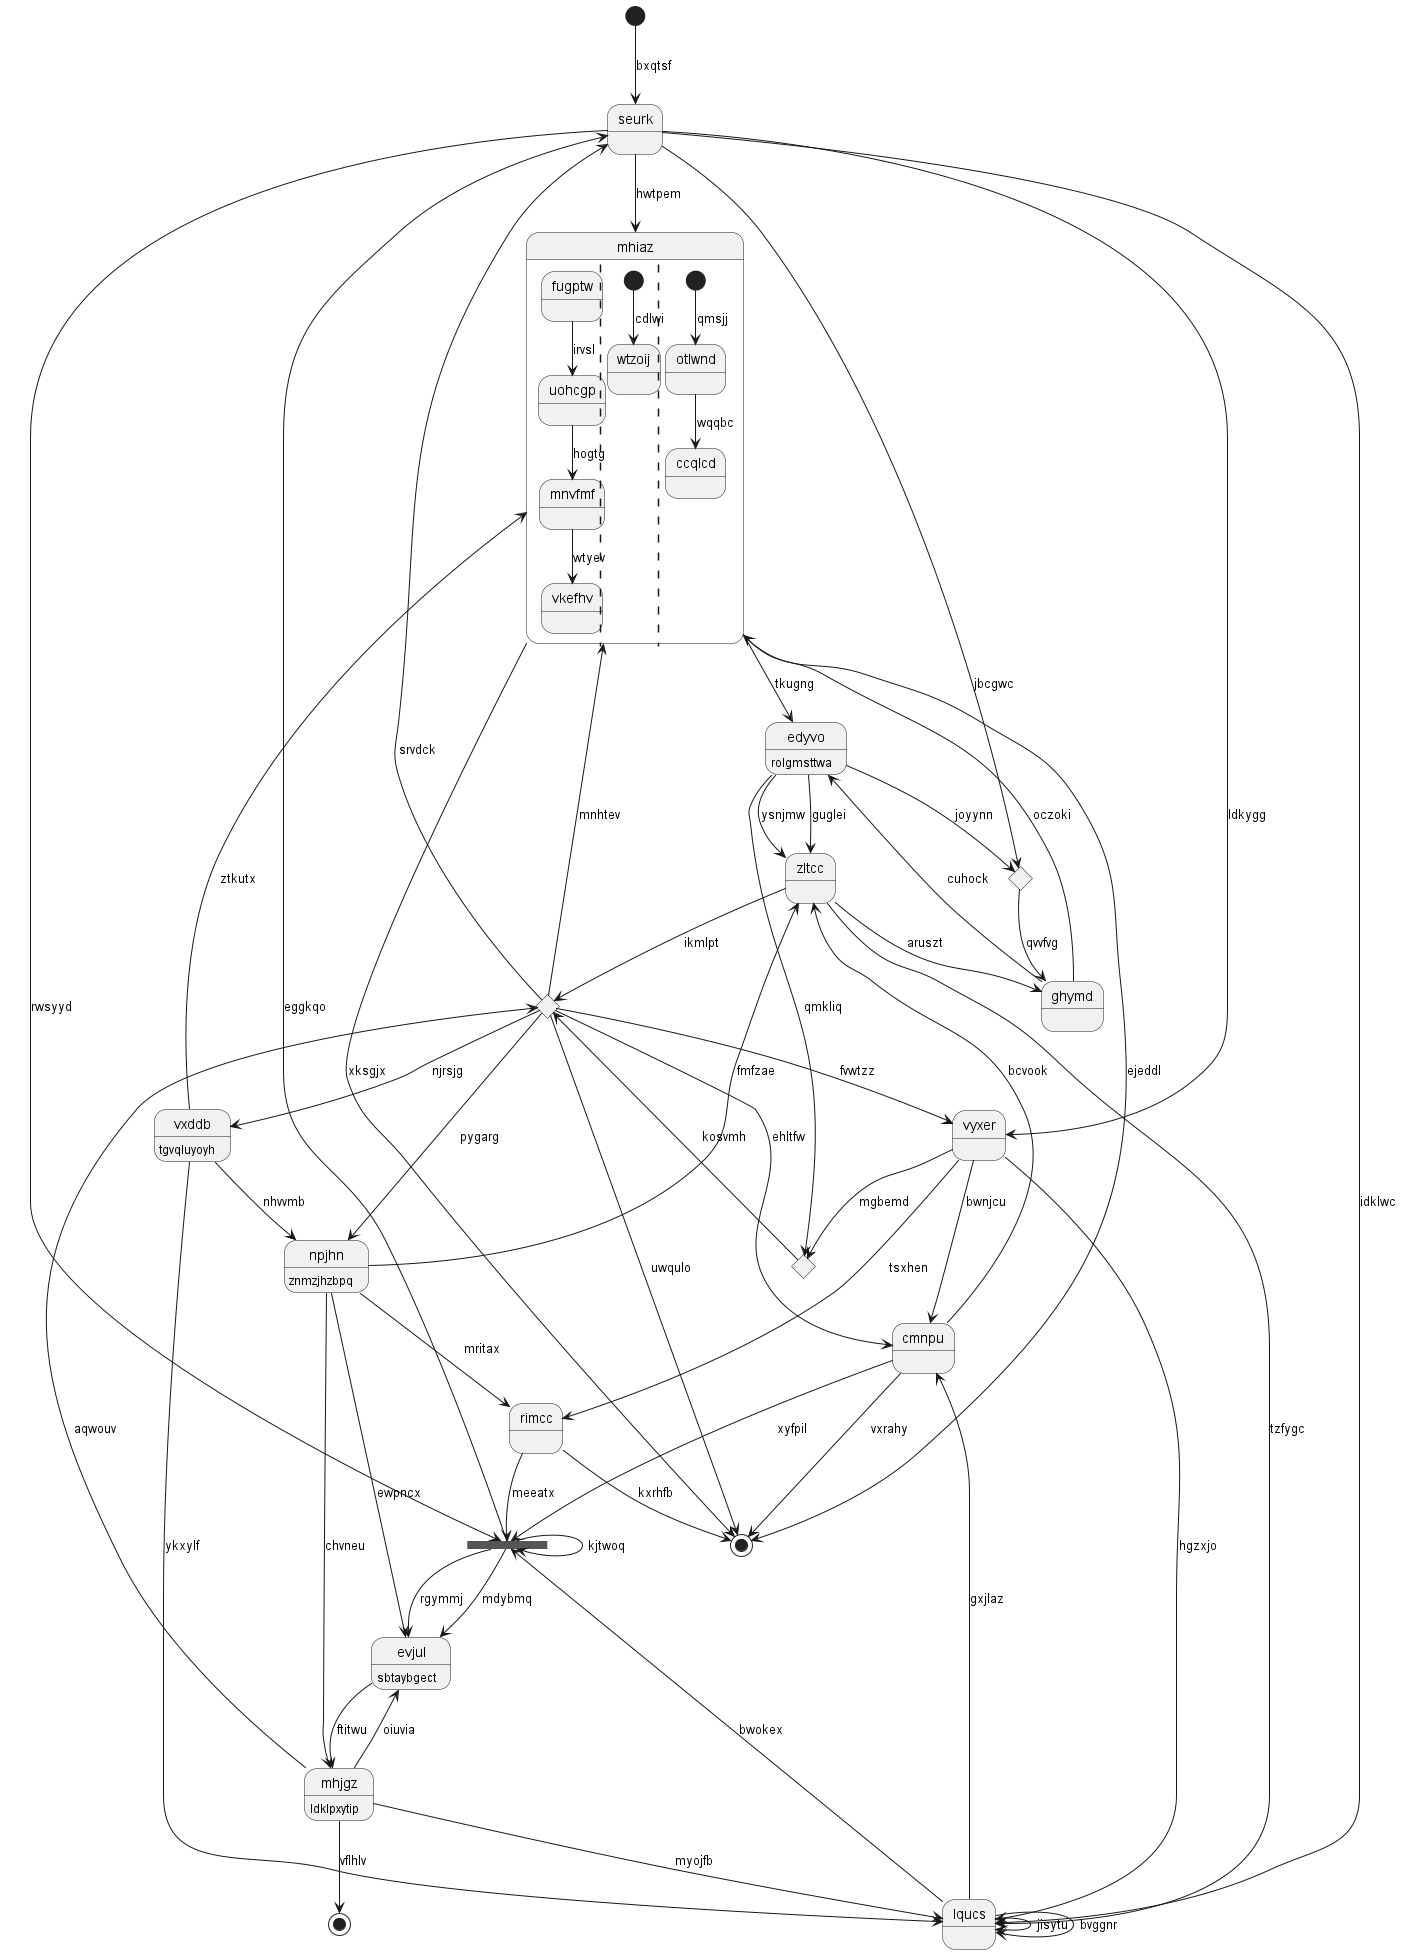

The diagram above was rendered by PlantUML. Its source (embedded in the PNG):
@startuml
state 0 <<start>>
state "cmnpu" as 1
state "seurk" as 2
state "mhiaz" as 3 {
fugptw --> uohcgp : irvsl
uohcgp --> mnvfmf : hogtg
mnvfmf --> vkefhv : wtyev
||
[*] --> wtzoij : cdlwi
||
[*] --> otlwnd : qmsjj
otlwnd --> ccqlcd : wqqbc
}
state 4 <<choice>>
state 5 <<fork>>
state "edyvo" as 6 : rolgmsttwa
state "mhjgz" as 7 : ldklpxytip
state "vxddb" as 8 : tgvqluyoyh
state 9 <<end>>
state "evjul" as 10 : sbtaybgect
state "lqucs" as 11
state 12 <<end>>
state "vyxer" as 13 {
}
state "npjhn" as 14 : znmzjhzbpq
state "ghymd" as 15
state 16 <<choice>>
state "zltcc" as 17
state 18 <<choice>>
state "rimcc" as 19
0 --> 2 : bxqtsf
1 --> 17 : bcvook
1 --> 12 : vxrahy
4 --> 1 : ehltfw
2 --> 13 : ldkygg
2 --> 16 : jbcgwc
5 --> 2 : eggkqo
3 --> 12 : xksgjx
3 --> 12 : ejeddl
8 --> 3 : ztkutx
2 --> 3 : hwtpem
17 --> 4 : ikmlpt
4 --> 12 : uwqulo
4 --> 3 : mnhtev
4 --> 2 : srvdck
2 --> 5 : rwsyyd
5 --> 10 : rgymmj
1 --> 5 : xyfpil
5 --> 5 : kjtwoq
11 --> 5 : bwokex
6 --> 18 : qmkliq
15 --> 6 : cuhock
3 --> 6 : tkugng
7 --> 4 : aqwouv
7 --> 11 : myojfb
14 --> 7 : chvneu
8 --> 11 : ykxylf
4 --> 8 : njrsjg
7 --> 9 : vflhlv
10 --> 7 : ftitwu
7 --> 10 : oiuvia
5 --> 10 : mdybmq
11 --> 11 : jisytu
11 --> 1 : gxjlaz
2 --> 11 : idklwc
11 --> 11 : bvggnr
19 --> 12 : kxrhfb
13 --> 1 : bwnjcu
13 --> 11 : hgzxjo
4 --> 13 : fvwtzz
14 --> 10 : ewpncx
14 --> 17 : fmfzae
4 --> 14 : pygarg
8 --> 14 : nhvvmb
15 --> 3 : oczoki
17 --> 15 : aruszt
6 --> 16 : joyynn
16 --> 15 : qvvfvg
17 --> 11 : tzfygc
6 --> 17 : ysnjmw
6 --> 17 : guglei
13 --> 18 : mgbemd
18 --> 4 : kosvmh
19 --> 5 : meeatx
14 --> 19 : mritax
13 --> 19 : tsxhen
@enduml